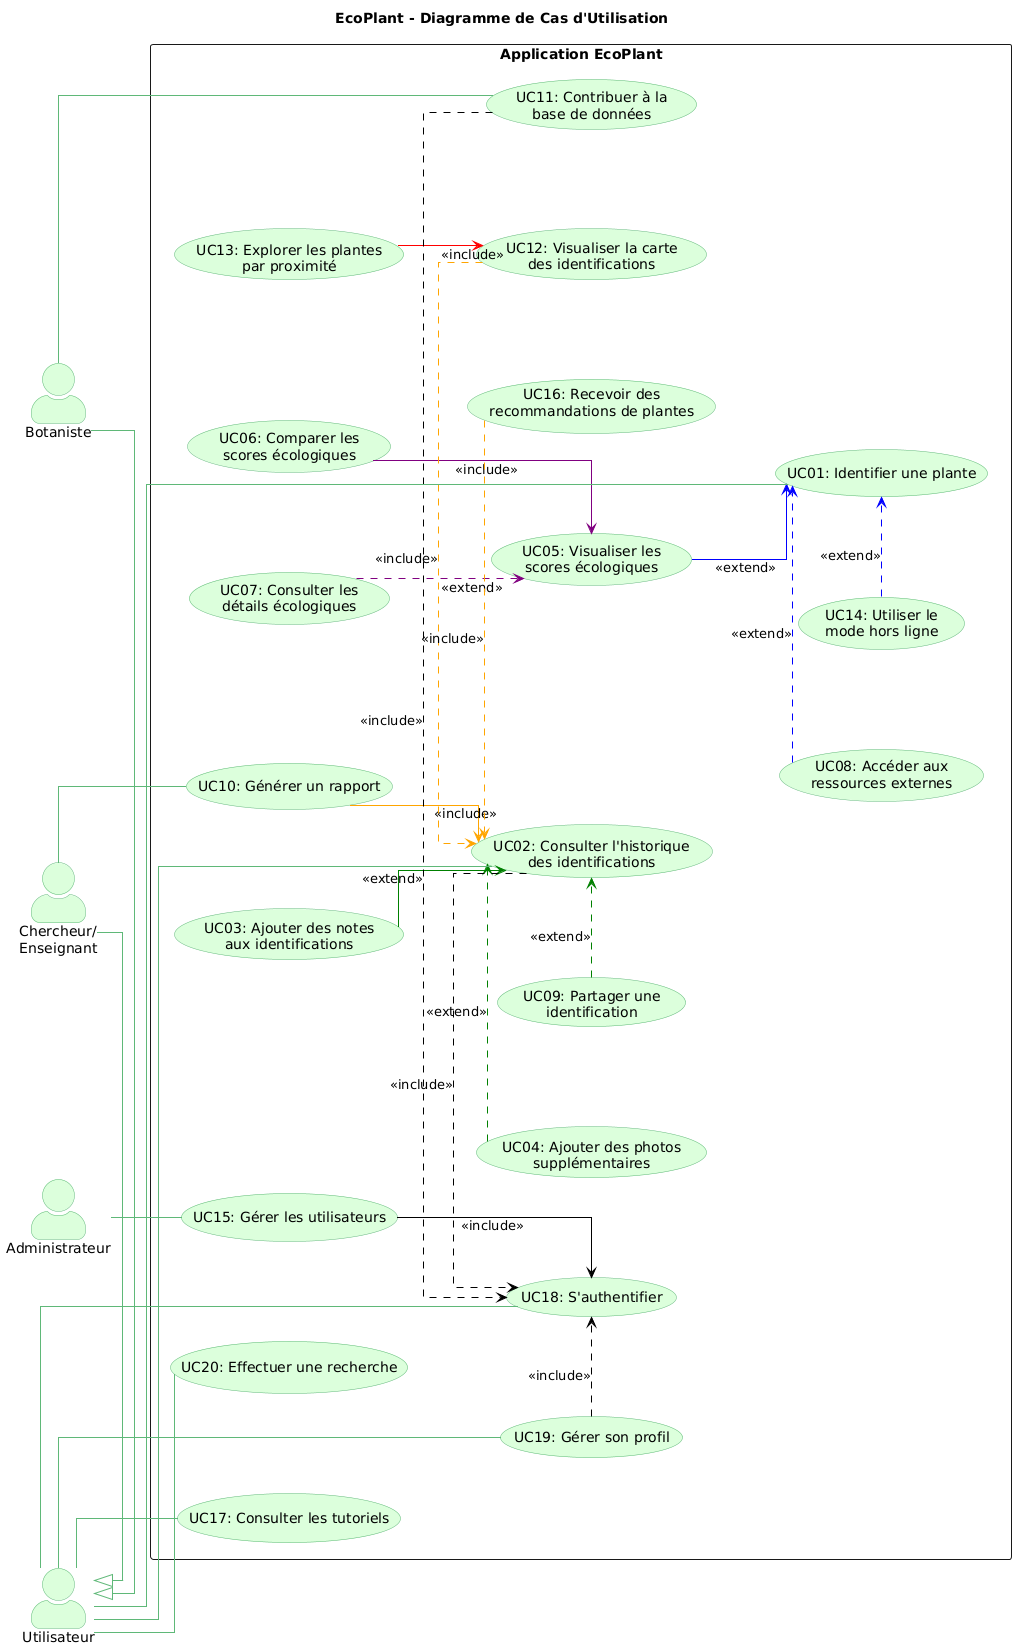

The diagram above was rendered by PlantUML. Its source (embedded in the PNG):
@startuml
' Définition du titre
title EcoPlant - Diagramme de Cas d'Utilisation

' Configuration de l'orientation verticale
left to right direction

' Style et paramètres
skinparam actorStyle awesome
skinparam packageStyle rectangle
skinparam usecaseBorderColor #5FB878
skinparam usecaseBackgroundColor #DCFFDC
skinparam actorBorderColor #5FB878
skinparam actorBackgroundColor #DCFFDC
skinparam arrowColor #5FB878
skinparam nodesep 100
skinparam ranksep 60
skinparam shadowing false
skinparam linetype ortho

' Définition des acteurs
actor "Utilisateur" as User
actor "Botaniste" as Botanist
actor "Chercheur/\nEnseignant" as Researcher
actor "Administrateur" as Admin

' Relation d'héritage entre acteurs
Botanist -|> User
Researcher -|> User

' Définition du système
rectangle "Application EcoPlant" {
  ' Organisation par groupes fonctionnels
  together {
    usecase "UC01: Identifier une plante" as UC01
    usecase "UC14: Utiliser le\nmode hors ligne" as UC14
    usecase "UC05: Visualiser les\nscores écologiques" as UC05
    usecase "UC08: Accéder aux\nressources externes" as UC08
  }
  
  together {
    usecase "UC02: Consulter l'historique\ndes identifications" as UC02
    usecase "UC03: Ajouter des notes\naux identifications" as UC03
    usecase "UC04: Ajouter des photos\nsupplémentaires" as UC04
    usecase "UC09: Partager une\nidentification" as UC09
  }
  
  together {
    usecase "UC06: Comparer les\nscores écologiques" as UC06
    usecase "UC07: Consulter les\ndétails écologiques" as UC07
  }
  
  together {
    usecase "UC12: Visualiser la carte\ndes identifications" as UC12
    usecase "UC13: Explorer les plantes\npar proximité" as UC13
  }
  
  together {
    usecase "UC18: S'authentifier" as UC18
    usecase "UC19: Gérer son profil" as UC19
  }
  
  usecase "UC10: Générer un rapport" as UC10
  usecase "UC11: Contribuer à la\nbase de données" as UC11
  usecase "UC15: Gérer les utilisateurs" as UC15
  usecase "UC16: Recevoir des\nrecommandations de plantes" as UC16
  usecase "UC17: Consulter les tutoriels" as UC17
  usecase "UC20: Effectuer une recherche" as UC20
  
  ' Relations entre les cas d'utilisation avec ajustement pour éviter les superpositions
  UC14 .[#blue]> UC01 : <<extend>>
  UC05 -[#blue]-> UC01 : <<extend>>
  UC08 .[#blue]> UC01 : <<extend>>
  
  UC03 -[#green]-> UC02 : <<extend>>
  UC04 .[#green]> UC02 : <<extend>>
  UC09 .[#green]> UC02 : <<extend>>
  
  UC07 .[#purple]> UC05 : <<extend>>
  UC06 -[#purple]-> UC05 : <<include>>
  
  UC10 -[#orange]-> UC02 : <<include>>
  UC12 .[#orange]> UC02 : <<include>>
  UC16 .[#orange]> UC02 : <<include>>
  
  UC13 -[#red]-> UC12 : <<include>>
  
  ' Relations avec le cas d'authentification
  UC02 .[#black]> UC18 : <<include>>
  UC11 .[#black]> UC18 : <<include>>
  UC15 -[#black]-> UC18 : <<include>>
  UC19 .[#black]> UC18 : <<include>>
}

' Relations entre acteurs et cas d'utilisation
User -- UC01
User -- UC02
User -- UC17
User -- UC18
User -- UC19
User -- UC20
Botanist -- UC11
Researcher -- UC10
Admin -- UC15
@enduml